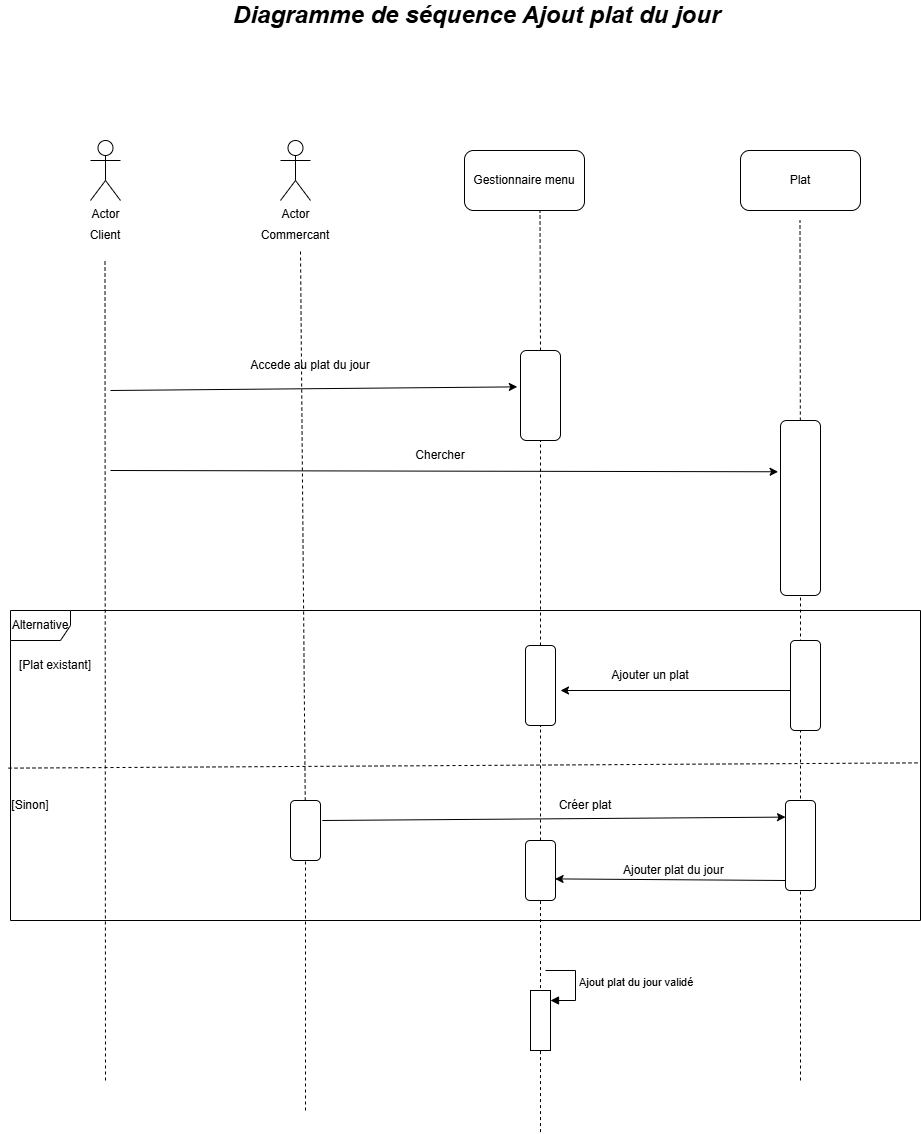

The diagram above was exported from draw.io. Its source (the exported page's mxGraphModel, read from the mxfile embedded in the PNG):
<mxGraphModel dx="1619" dy="405" grid="1" gridSize="10" guides="1" tooltips="1" connect="1" arrows="1" fold="1" page="1" pageScale="1" pageWidth="827" pageHeight="1169" background="none" math="0" shadow="0">
  <root>
    <mxCell id="0" />
    <mxCell id="1" parent="0" />
    <mxCell id="TQ_N9v7nQ-S8cXAYJ1Zs-1" parent="1" style="shape=umlActor;verticalLabelPosition=bottom;verticalAlign=top;html=1;outlineConnect=0;" value="Actor" vertex="1">
      <mxGeometry height="60" width="30" x="40" y="170" as="geometry" />
    </mxCell>
    <mxCell id="TQ_N9v7nQ-S8cXAYJ1Zs-2" parent="1" style="text;html=1;whiteSpace=wrap;strokeColor=none;fillColor=none;align=center;verticalAlign=middle;rounded=0;" value="Client" vertex="1">
      <mxGeometry height="30" width="60" x="25" y="250" as="geometry" />
    </mxCell>
    <mxCell id="TQ_N9v7nQ-S8cXAYJ1Zs-3" parent="1" style="shape=umlActor;verticalLabelPosition=bottom;verticalAlign=top;html=1;outlineConnect=0;" value="Actor" vertex="1">
      <mxGeometry height="60" width="30" x="230" y="170" as="geometry" />
    </mxCell>
    <mxCell id="TQ_N9v7nQ-S8cXAYJ1Zs-4" parent="1" style="text;html=1;whiteSpace=wrap;strokeColor=none;fillColor=none;align=center;verticalAlign=middle;rounded=0;" value="Commercant" vertex="1">
      <mxGeometry height="30" width="60" x="215" y="250" as="geometry" />
    </mxCell>
    <mxCell id="TQ_N9v7nQ-S8cXAYJ1Zs-5" parent="1" style="rounded=1;whiteSpace=wrap;html=1;" value="Gestionnaire menu" vertex="1">
      <mxGeometry height="60" width="120" x="414" y="180" as="geometry" />
    </mxCell>
    <mxCell id="TQ_N9v7nQ-S8cXAYJ1Zs-6" parent="1" style="rounded=1;whiteSpace=wrap;html=1;" value="Plat" vertex="1">
      <mxGeometry height="60" width="120" x="690" y="180" as="geometry" />
    </mxCell>
    <mxCell id="TQ_N9v7nQ-S8cXAYJ1Zs-7" edge="1" parent="1" style="endArrow=none;dashed=1;html=1;rounded=0;" value="">
      <mxGeometry height="50" relative="1" width="50" as="geometry">
        <mxPoint x="55" y="1110" as="sourcePoint" />
        <mxPoint x="54.5" y="290" as="targetPoint" />
      </mxGeometry>
    </mxCell>
    <mxCell id="TQ_N9v7nQ-S8cXAYJ1Zs-8" edge="1" parent="1" source="TQ_N9v7nQ-S8cXAYJ1Zs-24" style="endArrow=none;dashed=1;html=1;rounded=0;" value="">
      <mxGeometry height="50" relative="1" width="50" as="geometry">
        <mxPoint x="250" y="950" as="sourcePoint" />
        <mxPoint x="250" y="280" as="targetPoint" />
      </mxGeometry>
    </mxCell>
    <mxCell id="TQ_N9v7nQ-S8cXAYJ1Zs-9" edge="1" parent="1" source="TQ_N9v7nQ-S8cXAYJ1Zs-15" style="endArrow=none;dashed=1;html=1;rounded=0;exitX=0.5;exitY=0;exitDx=0;exitDy=0;" value="">
      <mxGeometry height="50" relative="1" width="50" as="geometry">
        <mxPoint x="489.5" y="370" as="sourcePoint" />
        <mxPoint x="489.5" y="240" as="targetPoint" />
      </mxGeometry>
    </mxCell>
    <mxCell id="TQ_N9v7nQ-S8cXAYJ1Zs-10" edge="1" parent="1" source="TQ_N9v7nQ-S8cXAYJ1Zs-17" style="endArrow=none;dashed=1;html=1;rounded=0;" value="">
      <mxGeometry height="50" relative="1" width="50" as="geometry">
        <mxPoint x="750" y="801.6000366210938" as="sourcePoint" />
        <mxPoint x="749.5" y="250" as="targetPoint" />
      </mxGeometry>
    </mxCell>
    <mxCell id="TQ_N9v7nQ-S8cXAYJ1Zs-11" edge="1" parent="1" style="endArrow=classic;html=1;rounded=0;entryX=-0.08;entryY=0.404;entryDx=0;entryDy=0;entryPerimeter=0;" target="TQ_N9v7nQ-S8cXAYJ1Zs-15" value="">
      <mxGeometry height="50" relative="1" width="50" as="geometry">
        <mxPoint x="60" y="420" as="sourcePoint" />
        <mxPoint x="460" y="420" as="targetPoint" />
      </mxGeometry>
    </mxCell>
    <mxCell id="TQ_N9v7nQ-S8cXAYJ1Zs-12" parent="1" style="text;html=1;whiteSpace=wrap;strokeColor=none;fillColor=none;align=center;verticalAlign=middle;rounded=0;" value="Accede au plat du jour" vertex="1">
      <mxGeometry height="30" width="140" x="190" y="380" as="geometry" />
    </mxCell>
    <mxCell id="TQ_N9v7nQ-S8cXAYJ1Zs-13" edge="1" parent="1" style="endArrow=classic;html=1;rounded=0;entryX=-0.06;entryY=0.293;entryDx=0;entryDy=0;entryPerimeter=0;" target="TQ_N9v7nQ-S8cXAYJ1Zs-17" value="">
      <mxGeometry height="50" relative="1" width="50" as="geometry">
        <mxPoint x="60" y="500" as="sourcePoint" />
        <mxPoint x="720" y="500" as="targetPoint" />
      </mxGeometry>
    </mxCell>
    <mxCell id="TQ_N9v7nQ-S8cXAYJ1Zs-14" parent="1" style="text;html=1;whiteSpace=wrap;strokeColor=none;fillColor=none;align=center;verticalAlign=middle;rounded=0;" value="Chercher" vertex="1">
      <mxGeometry height="30" width="60" x="360" y="470" as="geometry" />
    </mxCell>
    <mxCell id="TQ_N9v7nQ-S8cXAYJ1Zs-16" edge="1" parent="1" source="TQ_N9v7nQ-S8cXAYJ1Zs-26" style="endArrow=none;dashed=1;html=1;rounded=0;" target="TQ_N9v7nQ-S8cXAYJ1Zs-15" value="">
      <mxGeometry height="50" relative="1" width="50" as="geometry">
        <mxPoint x="490" y="950" as="sourcePoint" />
        <mxPoint x="480" y="250" as="targetPoint" />
      </mxGeometry>
    </mxCell>
    <mxCell id="TQ_N9v7nQ-S8cXAYJ1Zs-15" parent="1" style="rounded=1;whiteSpace=wrap;html=1;" value="" vertex="1">
      <mxGeometry height="90" width="40" x="470" y="380" as="geometry" />
    </mxCell>
    <mxCell id="TQ_N9v7nQ-S8cXAYJ1Zs-18" edge="1" parent="1" style="endArrow=none;dashed=1;html=1;rounded=0;" target="TQ_N9v7nQ-S8cXAYJ1Zs-17" value="">
      <mxGeometry height="50" relative="1" width="50" as="geometry">
        <mxPoint x="750" y="1110" as="sourcePoint" />
        <mxPoint x="749.5" y="250" as="targetPoint" />
      </mxGeometry>
    </mxCell>
    <mxCell id="TQ_N9v7nQ-S8cXAYJ1Zs-17" parent="1" style="rounded=1;whiteSpace=wrap;html=1;" value="" vertex="1">
      <mxGeometry height="175" width="40" x="730" y="450" as="geometry" />
    </mxCell>
    <mxCell id="TQ_N9v7nQ-S8cXAYJ1Zs-19" parent="1" style="shape=umlFrame;whiteSpace=wrap;html=1;pointerEvents=0;" value="Alternative" vertex="1">
      <mxGeometry height="310" width="910" x="-40" y="640" as="geometry" />
    </mxCell>
    <mxCell id="TQ_N9v7nQ-S8cXAYJ1Zs-20" parent="1" style="text;html=1;whiteSpace=wrap;strokeColor=none;fillColor=none;align=center;verticalAlign=middle;rounded=0;" value="[Plat existant]" vertex="1">
      <mxGeometry height="30" width="90" x="-40" y="680" as="geometry" />
    </mxCell>
    <mxCell id="TQ_N9v7nQ-S8cXAYJ1Zs-21" edge="1" parent="1" style="endArrow=none;dashed=1;html=1;rounded=0;entryX=1;entryY=0.559;entryDx=0;entryDy=0;entryPerimeter=0;exitX=-0.001;exitY=0.576;exitDx=0;exitDy=0;exitPerimeter=0;" value="">
      <mxGeometry height="50" relative="1" width="50" as="geometry">
        <mxPoint x="-42.000000000000085" y="797.64" as="sourcePoint" />
        <mxPoint x="868.91" y="792.37" as="targetPoint" />
      </mxGeometry>
    </mxCell>
    <mxCell id="TQ_N9v7nQ-S8cXAYJ1Zs-22" edge="1" parent="1" style="endArrow=classic;html=1;rounded=0;" value="">
      <mxGeometry height="50" relative="1" width="50" as="geometry">
        <mxPoint x="746" y="720" as="sourcePoint" />
        <mxPoint x="510" y="720" as="targetPoint" />
      </mxGeometry>
    </mxCell>
    <mxCell id="TQ_N9v7nQ-S8cXAYJ1Zs-23" parent="1" style="text;html=1;whiteSpace=wrap;strokeColor=none;fillColor=none;align=center;verticalAlign=middle;rounded=0;" value="Ajouter un plat" vertex="1">
      <mxGeometry height="30" width="100" x="550" y="690" as="geometry" />
    </mxCell>
    <mxCell id="TQ_N9v7nQ-S8cXAYJ1Zs-25" parent="1" style="rounded=1;whiteSpace=wrap;html=1;" value="" vertex="1">
      <mxGeometry height="90" width="30" x="740" y="670" as="geometry" />
    </mxCell>
    <mxCell id="TQ_N9v7nQ-S8cXAYJ1Zs-27" edge="1" parent="1" source="TQ_N9v7nQ-S8cXAYJ1Zs-35" style="endArrow=none;dashed=1;html=1;rounded=0;" target="TQ_N9v7nQ-S8cXAYJ1Zs-26" value="">
      <mxGeometry height="50" relative="1" width="50" as="geometry">
        <mxPoint x="490" y="950" as="sourcePoint" />
        <mxPoint x="490" y="470" as="targetPoint" />
      </mxGeometry>
    </mxCell>
    <mxCell id="TQ_N9v7nQ-S8cXAYJ1Zs-26" parent="1" style="rounded=1;whiteSpace=wrap;html=1;" value="" vertex="1">
      <mxGeometry height="80" width="30" x="475" y="675" as="geometry" />
    </mxCell>
    <mxCell id="TQ_N9v7nQ-S8cXAYJ1Zs-29" parent="1" style="text;html=1;whiteSpace=wrap;strokeColor=none;fillColor=none;align=center;verticalAlign=middle;rounded=0;" value="[Sinon]" vertex="1">
      <mxGeometry height="30" width="60" x="-50" y="820" as="geometry" />
    </mxCell>
    <mxCell id="TQ_N9v7nQ-S8cXAYJ1Zs-30" edge="1" parent="1" style="endArrow=none;dashed=1;html=1;rounded=0;" target="TQ_N9v7nQ-S8cXAYJ1Zs-24" value="">
      <mxGeometry height="50" relative="1" width="50" as="geometry">
        <mxPoint x="255" y="1140" as="sourcePoint" />
        <mxPoint x="250" y="280" as="targetPoint" />
      </mxGeometry>
    </mxCell>
    <mxCell id="TQ_N9v7nQ-S8cXAYJ1Zs-24" parent="1" style="rounded=1;whiteSpace=wrap;html=1;" value="" vertex="1">
      <mxGeometry height="60" width="30" x="240" y="830" as="geometry" />
    </mxCell>
    <mxCell id="TQ_N9v7nQ-S8cXAYJ1Zs-31" parent="1" style="rounded=1;whiteSpace=wrap;html=1;" value="" vertex="1">
      <mxGeometry height="90" width="30" x="735" y="830" as="geometry" />
    </mxCell>
    <mxCell id="TQ_N9v7nQ-S8cXAYJ1Zs-32" edge="1" parent="1" style="endArrow=classic;html=1;rounded=0;entryX=0;entryY=0.5;entryDx=0;entryDy=0;exitX=1.06;exitY=0.64;exitDx=0;exitDy=0;exitPerimeter=0;" value="">
      <mxGeometry height="50" relative="1" width="50" as="geometry">
        <mxPoint x="271.8000000000002" y="850.0000000000001" as="sourcePoint" />
        <mxPoint x="735" y="846.6" as="targetPoint" />
      </mxGeometry>
    </mxCell>
    <mxCell id="TQ_N9v7nQ-S8cXAYJ1Zs-33" parent="1" style="text;html=1;whiteSpace=wrap;strokeColor=none;fillColor=none;align=center;verticalAlign=middle;rounded=0;" value="Créer plat" vertex="1">
      <mxGeometry height="30" width="60" x="505" y="820" as="geometry" />
    </mxCell>
    <mxCell id="TQ_N9v7nQ-S8cXAYJ1Zs-36" edge="1" parent="1" style="endArrow=none;dashed=1;html=1;rounded=0;" target="TQ_N9v7nQ-S8cXAYJ1Zs-35" value="">
      <mxGeometry height="50" relative="1" width="50" as="geometry">
        <mxPoint x="490" y="1161.5999755859375" as="sourcePoint" />
        <mxPoint x="490" y="755" as="targetPoint" />
      </mxGeometry>
    </mxCell>
    <mxCell id="TQ_N9v7nQ-S8cXAYJ1Zs-35" parent="1" style="rounded=1;whiteSpace=wrap;html=1;" value="" vertex="1">
      <mxGeometry height="60" width="30" x="475" y="870" as="geometry" />
    </mxCell>
    <mxCell id="TQ_N9v7nQ-S8cXAYJ1Zs-37" edge="1" parent="1" style="endArrow=classic;html=1;rounded=0;entryX=0.987;entryY=0.64;entryDx=0;entryDy=0;entryPerimeter=0;" target="TQ_N9v7nQ-S8cXAYJ1Zs-35" value="">
      <mxGeometry height="50" relative="1" width="50" as="geometry">
        <mxPoint x="735" y="910" as="sourcePoint" />
        <mxPoint x="595" y="910" as="targetPoint" />
      </mxGeometry>
    </mxCell>
    <mxCell id="TQ_N9v7nQ-S8cXAYJ1Zs-39" parent="1" style="text;html=1;whiteSpace=wrap;strokeColor=none;fillColor=none;align=center;verticalAlign=middle;rounded=0;" value="Ajouter plat du jour&amp;nbsp;" vertex="1">
      <mxGeometry height="30" width="120" x="565" y="885" as="geometry" />
    </mxCell>
    <mxCell id="TQ_N9v7nQ-S8cXAYJ1Zs-40" parent="1" style="html=1;points=[[0,0,0,0,5],[0,1,0,0,-5],[1,0,0,0,5],[1,1,0,0,-5]];perimeter=orthogonalPerimeter;outlineConnect=0;targetShapes=umlLifeline;portConstraint=eastwest;newEdgeStyle={&quot;curved&quot;:0,&quot;rounded&quot;:0};" value="" vertex="1">
      <mxGeometry height="60" width="20" x="480" y="1020" as="geometry" />
    </mxCell>
    <mxCell id="TQ_N9v7nQ-S8cXAYJ1Zs-41" edge="1" parent="1" style="html=1;align=left;spacingLeft=2;endArrow=block;rounded=0;edgeStyle=orthogonalEdgeStyle;curved=0;rounded=0;" target="TQ_N9v7nQ-S8cXAYJ1Zs-40" value="Ajout plat du jour validé">
      <mxGeometry relative="1" as="geometry">
        <Array as="points">
          <mxPoint x="525" y="1030" />
        </Array>
        <mxPoint x="495" y="1000" as="sourcePoint" />
      </mxGeometry>
    </mxCell>
    <mxCell id="TQ_N9v7nQ-S8cXAYJ1Zs-42" parent="1" style="text;html=1;whiteSpace=wrap;strokeColor=none;fillColor=none;align=center;verticalAlign=middle;rounded=0;" value="&lt;i&gt;&lt;b&gt;&lt;font style=&quot;font-size: 24px;&quot;&gt;Diagramme de séquence Ajout plat du jour&amp;nbsp;&lt;/font&gt;&lt;/b&gt;&lt;/i&gt;" vertex="1">
      <mxGeometry height="30" width="540" x="160" y="30" as="geometry" />
    </mxCell>
  </root>
</mxGraphModel>